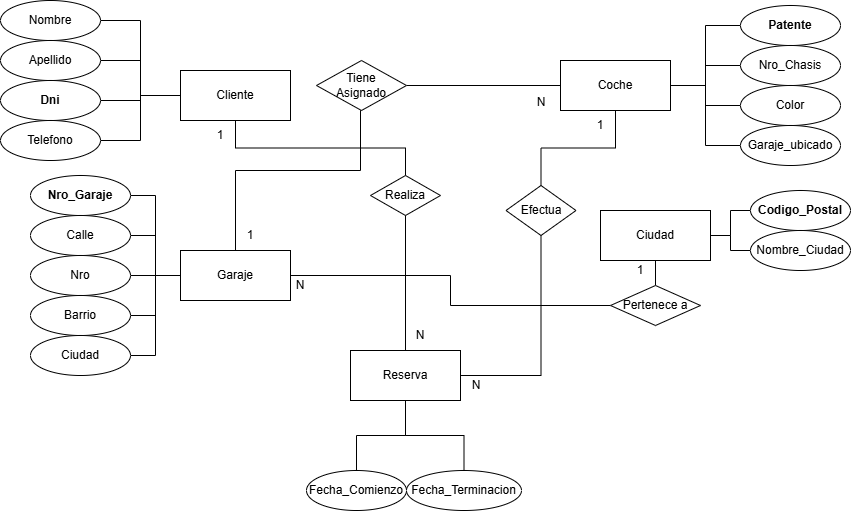

The diagram above was exported from draw.io. Its source (the exported page's mxGraphModel, read from the mxfile embedded in the PNG):
<mxGraphModel dx="1259" dy="547" grid="1" gridSize="10" guides="1" tooltips="1" connect="1" arrows="1" fold="1" page="1" pageScale="1" pageWidth="827" pageHeight="1169" math="0" shadow="0">
  <root>
    <mxCell id="0" />
    <mxCell id="1" parent="0" />
    <mxCell id="t-hdMX1U0hwrGcYKiLQA-3" parent="1" style="html=1;whiteSpace=wrap;" value="Cliente" vertex="1">
      <mxGeometry height="50" width="110" x="180" y="250" as="geometry" />
    </mxCell>
    <mxCell id="t-hdMX1U0hwrGcYKiLQA-44" edge="1" parent="1" source="t-hdMX1U0hwrGcYKiLQA-4" style="edgeStyle=orthogonalEdgeStyle;rounded=0;orthogonalLoop=1;jettySize=auto;html=1;exitX=0;exitY=0.5;exitDx=0;exitDy=0;entryX=1;entryY=0.5;entryDx=0;entryDy=0;endArrow=none;endFill=0;" target="t-hdMX1U0hwrGcYKiLQA-43">
      <mxGeometry relative="1" as="geometry" />
    </mxCell>
    <mxCell id="t-hdMX1U0hwrGcYKiLQA-61" edge="1" parent="1" source="t-hdMX1U0hwrGcYKiLQA-4" style="edgeStyle=orthogonalEdgeStyle;rounded=0;orthogonalLoop=1;jettySize=auto;html=1;exitX=0.5;exitY=1;exitDx=0;exitDy=0;entryX=0.5;entryY=0;entryDx=0;entryDy=0;endArrow=none;endFill=0;" target="t-hdMX1U0hwrGcYKiLQA-60">
      <mxGeometry relative="1" as="geometry" />
    </mxCell>
    <mxCell id="t-hdMX1U0hwrGcYKiLQA-4" parent="1" style="html=1;whiteSpace=wrap;" value="Coche" vertex="1">
      <mxGeometry height="50" width="110" x="560" y="240" as="geometry" />
    </mxCell>
    <mxCell id="t-hdMX1U0hwrGcYKiLQA-50" edge="1" parent="1" source="t-hdMX1U0hwrGcYKiLQA-5" style="edgeStyle=orthogonalEdgeStyle;rounded=0;orthogonalLoop=1;jettySize=auto;html=1;exitX=1;exitY=0.5;exitDx=0;exitDy=0;entryX=0;entryY=0.5;entryDx=0;entryDy=0;endArrow=none;endFill=0;" target="t-hdMX1U0hwrGcYKiLQA-49">
      <mxGeometry relative="1" as="geometry" />
    </mxCell>
    <mxCell id="t-hdMX1U0hwrGcYKiLQA-5" parent="1" style="html=1;whiteSpace=wrap;" value="Garaje" vertex="1">
      <mxGeometry height="50" width="110" x="180" y="430" as="geometry" />
    </mxCell>
    <mxCell id="t-hdMX1U0hwrGcYKiLQA-11" edge="1" parent="1" source="t-hdMX1U0hwrGcYKiLQA-7" style="edgeStyle=orthogonalEdgeStyle;rounded=0;orthogonalLoop=1;jettySize=auto;html=1;exitX=1;exitY=0.5;exitDx=0;exitDy=0;entryX=0;entryY=0.5;entryDx=0;entryDy=0;endArrow=none;endFill=0;" target="t-hdMX1U0hwrGcYKiLQA-3">
      <mxGeometry relative="1" as="geometry" />
    </mxCell>
    <mxCell id="t-hdMX1U0hwrGcYKiLQA-7" parent="1" style="ellipse;whiteSpace=wrap;html=1;align=center;" value="Nombre" vertex="1">
      <mxGeometry height="40" width="100" y="180" as="geometry" />
    </mxCell>
    <mxCell id="t-hdMX1U0hwrGcYKiLQA-12" edge="1" parent="1" source="t-hdMX1U0hwrGcYKiLQA-8" style="edgeStyle=orthogonalEdgeStyle;rounded=0;orthogonalLoop=1;jettySize=auto;html=1;exitX=1;exitY=0.5;exitDx=0;exitDy=0;entryX=0;entryY=0.5;entryDx=0;entryDy=0;endArrow=none;endFill=0;" target="t-hdMX1U0hwrGcYKiLQA-3">
      <mxGeometry relative="1" as="geometry" />
    </mxCell>
    <mxCell id="t-hdMX1U0hwrGcYKiLQA-8" parent="1" style="ellipse;whiteSpace=wrap;html=1;align=center;" value="Apellido" vertex="1">
      <mxGeometry height="40" width="100" y="220" as="geometry" />
    </mxCell>
    <mxCell id="t-hdMX1U0hwrGcYKiLQA-13" edge="1" parent="1" source="t-hdMX1U0hwrGcYKiLQA-9" style="edgeStyle=orthogonalEdgeStyle;rounded=0;orthogonalLoop=1;jettySize=auto;html=1;entryX=0;entryY=0.5;entryDx=0;entryDy=0;endArrow=none;endFill=0;" target="t-hdMX1U0hwrGcYKiLQA-3">
      <mxGeometry relative="1" as="geometry" />
    </mxCell>
    <mxCell id="t-hdMX1U0hwrGcYKiLQA-9" parent="1" style="ellipse;whiteSpace=wrap;html=1;align=center;" value="&lt;b&gt;Dni&lt;/b&gt;" vertex="1">
      <mxGeometry height="40" width="100" y="260" as="geometry" />
    </mxCell>
    <mxCell id="t-hdMX1U0hwrGcYKiLQA-14" edge="1" parent="1" source="t-hdMX1U0hwrGcYKiLQA-10" style="edgeStyle=orthogonalEdgeStyle;rounded=0;orthogonalLoop=1;jettySize=auto;html=1;exitX=1;exitY=0.5;exitDx=0;exitDy=0;entryX=0;entryY=0.5;entryDx=0;entryDy=0;endArrow=none;endFill=0;" target="t-hdMX1U0hwrGcYKiLQA-3">
      <mxGeometry relative="1" as="geometry" />
    </mxCell>
    <mxCell id="t-hdMX1U0hwrGcYKiLQA-10" parent="1" style="ellipse;whiteSpace=wrap;html=1;align=center;" value="Telefono" vertex="1">
      <mxGeometry height="40" width="100" y="300" as="geometry" />
    </mxCell>
    <mxCell id="t-hdMX1U0hwrGcYKiLQA-19" edge="1" parent="1" source="t-hdMX1U0hwrGcYKiLQA-15" style="edgeStyle=orthogonalEdgeStyle;rounded=0;orthogonalLoop=1;jettySize=auto;html=1;exitX=0;exitY=0.5;exitDx=0;exitDy=0;entryX=1;entryY=0.5;entryDx=0;entryDy=0;endArrow=none;endFill=0;" target="t-hdMX1U0hwrGcYKiLQA-4">
      <mxGeometry relative="1" as="geometry" />
    </mxCell>
    <mxCell id="t-hdMX1U0hwrGcYKiLQA-15" parent="1" style="ellipse;whiteSpace=wrap;html=1;align=center;" value="&lt;b&gt;Patente&lt;/b&gt;" vertex="1">
      <mxGeometry height="40" width="100" x="740" y="185" as="geometry" />
    </mxCell>
    <mxCell id="t-hdMX1U0hwrGcYKiLQA-20" edge="1" parent="1" source="t-hdMX1U0hwrGcYKiLQA-16" style="edgeStyle=orthogonalEdgeStyle;rounded=0;orthogonalLoop=1;jettySize=auto;html=1;exitX=0;exitY=0.5;exitDx=0;exitDy=0;entryX=1;entryY=0.5;entryDx=0;entryDy=0;endArrow=none;endFill=0;" target="t-hdMX1U0hwrGcYKiLQA-4">
      <mxGeometry relative="1" as="geometry" />
    </mxCell>
    <mxCell id="t-hdMX1U0hwrGcYKiLQA-16" parent="1" style="ellipse;whiteSpace=wrap;html=1;align=center;" value="Nro_Chasis" vertex="1">
      <mxGeometry height="40" width="100" x="740" y="225" as="geometry" />
    </mxCell>
    <mxCell id="t-hdMX1U0hwrGcYKiLQA-21" edge="1" parent="1" source="t-hdMX1U0hwrGcYKiLQA-17" style="edgeStyle=orthogonalEdgeStyle;rounded=0;orthogonalLoop=1;jettySize=auto;html=1;exitX=0;exitY=0.5;exitDx=0;exitDy=0;entryX=1;entryY=0.5;entryDx=0;entryDy=0;endArrow=none;endFill=0;" target="t-hdMX1U0hwrGcYKiLQA-4">
      <mxGeometry relative="1" as="geometry" />
    </mxCell>
    <mxCell id="t-hdMX1U0hwrGcYKiLQA-17" parent="1" style="ellipse;whiteSpace=wrap;html=1;align=center;" value="Color" vertex="1">
      <mxGeometry height="40" width="100" x="740" y="265" as="geometry" />
    </mxCell>
    <mxCell id="t-hdMX1U0hwrGcYKiLQA-22" edge="1" parent="1" source="t-hdMX1U0hwrGcYKiLQA-18" style="edgeStyle=orthogonalEdgeStyle;rounded=0;orthogonalLoop=1;jettySize=auto;html=1;exitX=0;exitY=0.5;exitDx=0;exitDy=0;entryX=1;entryY=0.5;entryDx=0;entryDy=0;endArrow=none;endFill=0;" target="t-hdMX1U0hwrGcYKiLQA-4">
      <mxGeometry relative="1" as="geometry" />
    </mxCell>
    <mxCell id="t-hdMX1U0hwrGcYKiLQA-18" parent="1" style="ellipse;whiteSpace=wrap;html=1;align=center;" value="Garaje_ubicado" vertex="1">
      <mxGeometry height="40" width="100" x="740" y="305" as="geometry" />
    </mxCell>
    <mxCell id="t-hdMX1U0hwrGcYKiLQA-28" edge="1" parent="1" source="t-hdMX1U0hwrGcYKiLQA-23" style="edgeStyle=orthogonalEdgeStyle;rounded=0;orthogonalLoop=1;jettySize=auto;html=1;exitX=1;exitY=0.5;exitDx=0;exitDy=0;entryX=0;entryY=0.5;entryDx=0;entryDy=0;endArrow=none;endFill=0;" target="t-hdMX1U0hwrGcYKiLQA-5">
      <mxGeometry relative="1" as="geometry" />
    </mxCell>
    <mxCell id="t-hdMX1U0hwrGcYKiLQA-23" parent="1" style="ellipse;whiteSpace=wrap;html=1;align=center;" value="&lt;b&gt;Nro_Garaje&lt;/b&gt;" vertex="1">
      <mxGeometry height="40" width="100" x="30" y="355" as="geometry" />
    </mxCell>
    <mxCell id="t-hdMX1U0hwrGcYKiLQA-29" edge="1" parent="1" source="t-hdMX1U0hwrGcYKiLQA-24" style="edgeStyle=orthogonalEdgeStyle;rounded=0;orthogonalLoop=1;jettySize=auto;html=1;exitX=1;exitY=0.5;exitDx=0;exitDy=0;entryX=0;entryY=0.5;entryDx=0;entryDy=0;startArrow=none;startFill=0;endArrow=none;endFill=0;" target="t-hdMX1U0hwrGcYKiLQA-5">
      <mxGeometry relative="1" as="geometry" />
    </mxCell>
    <mxCell id="t-hdMX1U0hwrGcYKiLQA-24" parent="1" style="ellipse;whiteSpace=wrap;html=1;align=center;" value="Calle" vertex="1">
      <mxGeometry height="40" width="100" x="30" y="395" as="geometry" />
    </mxCell>
    <mxCell id="t-hdMX1U0hwrGcYKiLQA-30" edge="1" parent="1" source="t-hdMX1U0hwrGcYKiLQA-25" style="edgeStyle=orthogonalEdgeStyle;rounded=0;orthogonalLoop=1;jettySize=auto;html=1;exitX=1;exitY=0.5;exitDx=0;exitDy=0;entryX=0;entryY=0.5;entryDx=0;entryDy=0;endArrow=none;endFill=0;" target="t-hdMX1U0hwrGcYKiLQA-5">
      <mxGeometry relative="1" as="geometry" />
    </mxCell>
    <mxCell id="t-hdMX1U0hwrGcYKiLQA-25" parent="1" style="ellipse;whiteSpace=wrap;html=1;align=center;" value="Nro" vertex="1">
      <mxGeometry height="40" width="100" x="30" y="435" as="geometry" />
    </mxCell>
    <mxCell id="t-hdMX1U0hwrGcYKiLQA-31" edge="1" parent="1" source="t-hdMX1U0hwrGcYKiLQA-26" style="edgeStyle=orthogonalEdgeStyle;rounded=0;orthogonalLoop=1;jettySize=auto;html=1;exitX=1;exitY=0.5;exitDx=0;exitDy=0;entryX=0;entryY=0.5;entryDx=0;entryDy=0;endArrow=none;endFill=0;" target="t-hdMX1U0hwrGcYKiLQA-5">
      <mxGeometry relative="1" as="geometry" />
    </mxCell>
    <mxCell id="t-hdMX1U0hwrGcYKiLQA-26" parent="1" style="ellipse;whiteSpace=wrap;html=1;align=center;" value="Barrio" vertex="1">
      <mxGeometry height="40" width="100" x="30" y="475" as="geometry" />
    </mxCell>
    <mxCell id="t-hdMX1U0hwrGcYKiLQA-32" edge="1" parent="1" source="t-hdMX1U0hwrGcYKiLQA-27" style="edgeStyle=orthogonalEdgeStyle;rounded=0;orthogonalLoop=1;jettySize=auto;html=1;exitX=1;exitY=0.5;exitDx=0;exitDy=0;entryX=0;entryY=0.5;entryDx=0;entryDy=0;endArrow=none;endFill=0;" target="t-hdMX1U0hwrGcYKiLQA-5">
      <mxGeometry relative="1" as="geometry">
        <mxPoint x="170" y="455" as="targetPoint" />
      </mxGeometry>
    </mxCell>
    <mxCell id="t-hdMX1U0hwrGcYKiLQA-27" parent="1" style="ellipse;whiteSpace=wrap;html=1;align=center;" value="Ciudad" vertex="1">
      <mxGeometry height="40" width="100" x="30" y="515" as="geometry" />
    </mxCell>
    <mxCell id="t-hdMX1U0hwrGcYKiLQA-59" edge="1" parent="1" source="t-hdMX1U0hwrGcYKiLQA-33" style="edgeStyle=orthogonalEdgeStyle;rounded=0;orthogonalLoop=1;jettySize=auto;html=1;exitX=0.5;exitY=1;exitDx=0;exitDy=0;endArrow=none;endFill=0;" target="t-hdMX1U0hwrGcYKiLQA-49">
      <mxGeometry relative="1" as="geometry" />
    </mxCell>
    <mxCell id="t-hdMX1U0hwrGcYKiLQA-33" parent="1" style="html=1;whiteSpace=wrap;" value="Ciudad" vertex="1">
      <mxGeometry height="50" width="110" x="600" y="390" as="geometry" />
    </mxCell>
    <mxCell id="t-hdMX1U0hwrGcYKiLQA-36" edge="1" parent="1" source="t-hdMX1U0hwrGcYKiLQA-34" style="edgeStyle=orthogonalEdgeStyle;rounded=0;orthogonalLoop=1;jettySize=auto;html=1;exitX=0;exitY=0.5;exitDx=0;exitDy=0;entryX=1;entryY=0.5;entryDx=0;entryDy=0;endArrow=none;endFill=0;" target="t-hdMX1U0hwrGcYKiLQA-33">
      <mxGeometry relative="1" as="geometry" />
    </mxCell>
    <mxCell id="t-hdMX1U0hwrGcYKiLQA-34" parent="1" style="ellipse;whiteSpace=wrap;html=1;align=center;" value="&lt;b&gt;Codigo_Postal&lt;/b&gt;" vertex="1">
      <mxGeometry height="40" width="100" x="750" y="370" as="geometry" />
    </mxCell>
    <mxCell id="t-hdMX1U0hwrGcYKiLQA-37" edge="1" parent="1" source="t-hdMX1U0hwrGcYKiLQA-35" style="edgeStyle=orthogonalEdgeStyle;rounded=0;orthogonalLoop=1;jettySize=auto;html=1;exitX=0;exitY=0.5;exitDx=0;exitDy=0;endArrow=none;endFill=0;" target="t-hdMX1U0hwrGcYKiLQA-33">
      <mxGeometry relative="1" as="geometry" />
    </mxCell>
    <mxCell id="t-hdMX1U0hwrGcYKiLQA-35" parent="1" style="ellipse;whiteSpace=wrap;html=1;align=center;" value="Nombre_Ciudad" vertex="1">
      <mxGeometry height="40" width="100" x="750" y="410" as="geometry" />
    </mxCell>
    <mxCell id="t-hdMX1U0hwrGcYKiLQA-38" parent="1" style="html=1;whiteSpace=wrap;" value="Reserva" vertex="1">
      <mxGeometry height="50" width="110" x="350" y="530" as="geometry" />
    </mxCell>
    <mxCell id="t-hdMX1U0hwrGcYKiLQA-41" edge="1" parent="1" source="t-hdMX1U0hwrGcYKiLQA-39" style="edgeStyle=orthogonalEdgeStyle;rounded=0;orthogonalLoop=1;jettySize=auto;html=1;exitX=0.5;exitY=0;exitDx=0;exitDy=0;endArrow=none;endFill=0;" target="t-hdMX1U0hwrGcYKiLQA-38">
      <mxGeometry relative="1" as="geometry" />
    </mxCell>
    <mxCell id="t-hdMX1U0hwrGcYKiLQA-39" parent="1" style="ellipse;whiteSpace=wrap;html=1;align=center;" value="Fecha_Comienzo" vertex="1">
      <mxGeometry height="40" width="100" x="306" y="650" as="geometry" />
    </mxCell>
    <mxCell id="t-hdMX1U0hwrGcYKiLQA-42" edge="1" parent="1" source="t-hdMX1U0hwrGcYKiLQA-40" style="edgeStyle=orthogonalEdgeStyle;rounded=0;orthogonalLoop=1;jettySize=auto;html=1;exitX=0.5;exitY=0;exitDx=0;exitDy=0;entryX=0.5;entryY=1;entryDx=0;entryDy=0;endArrow=none;endFill=0;" target="t-hdMX1U0hwrGcYKiLQA-38">
      <mxGeometry relative="1" as="geometry" />
    </mxCell>
    <mxCell id="t-hdMX1U0hwrGcYKiLQA-40" parent="1" style="ellipse;whiteSpace=wrap;html=1;align=center;" value="Fecha_Terminacion" vertex="1">
      <mxGeometry height="40" width="115" x="406" y="650" as="geometry" />
    </mxCell>
    <mxCell id="t-hdMX1U0hwrGcYKiLQA-45" edge="1" parent="1" source="t-hdMX1U0hwrGcYKiLQA-43" style="edgeStyle=orthogonalEdgeStyle;rounded=0;orthogonalLoop=1;jettySize=auto;html=1;exitX=0.5;exitY=1;exitDx=0;exitDy=0;entryX=0.5;entryY=0;entryDx=0;entryDy=0;endArrow=none;endFill=0;" target="t-hdMX1U0hwrGcYKiLQA-5">
      <mxGeometry relative="1" as="geometry">
        <Array as="points">
          <mxPoint x="360" y="290" />
          <mxPoint x="360" y="350" />
          <mxPoint x="235" y="350" />
        </Array>
      </mxGeometry>
    </mxCell>
    <mxCell id="t-hdMX1U0hwrGcYKiLQA-43" parent="1" style="shape=rhombus;perimeter=rhombusPerimeter;whiteSpace=wrap;html=1;align=center;" value="Tiene&lt;div&gt;Asignado&lt;/div&gt;" vertex="1">
      <mxGeometry height="50" width="90" x="316" y="240" as="geometry" />
    </mxCell>
    <mxCell id="t-hdMX1U0hwrGcYKiLQA-48" edge="1" parent="1" source="t-hdMX1U0hwrGcYKiLQA-46" style="edgeStyle=orthogonalEdgeStyle;rounded=0;orthogonalLoop=1;jettySize=auto;html=1;exitX=0.5;exitY=1;exitDx=0;exitDy=0;entryX=0.5;entryY=0;entryDx=0;entryDy=0;endArrow=none;endFill=0;" target="t-hdMX1U0hwrGcYKiLQA-38">
      <mxGeometry relative="1" as="geometry" />
    </mxCell>
    <mxCell id="t-hdMX1U0hwrGcYKiLQA-46" parent="1" style="shape=rhombus;perimeter=rhombusPerimeter;whiteSpace=wrap;html=1;align=center;" value="Realiza" vertex="1">
      <mxGeometry height="40" width="70" x="370" y="355" as="geometry" />
    </mxCell>
    <mxCell id="t-hdMX1U0hwrGcYKiLQA-47" edge="1" parent="1" source="t-hdMX1U0hwrGcYKiLQA-3" style="edgeStyle=orthogonalEdgeStyle;rounded=0;orthogonalLoop=1;jettySize=auto;html=1;exitX=0.5;exitY=1;exitDx=0;exitDy=0;entryX=0.5;entryY=0;entryDx=0;entryDy=0;endArrow=none;endFill=0;" target="t-hdMX1U0hwrGcYKiLQA-46">
      <mxGeometry relative="1" as="geometry" />
    </mxCell>
    <mxCell id="t-hdMX1U0hwrGcYKiLQA-49" parent="1" style="shape=rhombus;perimeter=rhombusPerimeter;whiteSpace=wrap;html=1;align=center;" value="Pertenece a" vertex="1">
      <mxGeometry height="40" width="90" x="610" y="465" as="geometry" />
    </mxCell>
    <mxCell id="t-hdMX1U0hwrGcYKiLQA-53" parent="1" style="text;html=1;whiteSpace=wrap;strokeColor=none;fillColor=none;align=center;verticalAlign=middle;rounded=0;" value="1" vertex="1">
      <mxGeometry height="30" width="60" x="610" y="435" as="geometry" />
    </mxCell>
    <mxCell id="t-hdMX1U0hwrGcYKiLQA-54" parent="1" style="text;html=1;whiteSpace=wrap;strokeColor=none;fillColor=none;align=center;verticalAlign=middle;rounded=0;" value="N" vertex="1">
      <mxGeometry height="30" width="60" x="270" y="450" as="geometry" />
    </mxCell>
    <mxCell id="t-hdMX1U0hwrGcYKiLQA-55" parent="1" style="text;html=1;whiteSpace=wrap;strokeColor=none;fillColor=none;align=center;verticalAlign=middle;rounded=0;" value="1" vertex="1">
      <mxGeometry height="30" width="60" x="220" y="400" as="geometry" />
    </mxCell>
    <mxCell id="t-hdMX1U0hwrGcYKiLQA-56" parent="1" style="text;html=1;whiteSpace=wrap;strokeColor=none;fillColor=none;align=center;verticalAlign=middle;rounded=0;" value="N" vertex="1">
      <mxGeometry height="30" width="60" x="510.5" y="267" as="geometry" />
    </mxCell>
    <mxCell id="t-hdMX1U0hwrGcYKiLQA-57" parent="1" style="text;html=1;whiteSpace=wrap;strokeColor=none;fillColor=none;align=center;verticalAlign=middle;rounded=0;" value="N" vertex="1">
      <mxGeometry height="30" width="60" x="390" y="500" as="geometry" />
    </mxCell>
    <mxCell id="t-hdMX1U0hwrGcYKiLQA-58" parent="1" style="text;html=1;whiteSpace=wrap;strokeColor=none;fillColor=none;align=center;verticalAlign=middle;rounded=0;" value="1" vertex="1">
      <mxGeometry height="30" width="60" x="190" y="300" as="geometry" />
    </mxCell>
    <mxCell id="t-hdMX1U0hwrGcYKiLQA-62" edge="1" parent="1" source="t-hdMX1U0hwrGcYKiLQA-60" style="edgeStyle=orthogonalEdgeStyle;rounded=0;orthogonalLoop=1;jettySize=auto;html=1;exitX=0.5;exitY=1;exitDx=0;exitDy=0;entryX=1;entryY=0.5;entryDx=0;entryDy=0;endArrow=none;endFill=0;" target="t-hdMX1U0hwrGcYKiLQA-38">
      <mxGeometry relative="1" as="geometry" />
    </mxCell>
    <mxCell id="t-hdMX1U0hwrGcYKiLQA-60" parent="1" style="shape=rhombus;perimeter=rhombusPerimeter;whiteSpace=wrap;html=1;align=center;" value="Efectua" vertex="1">
      <mxGeometry height="50" width="70" x="505.5" y="365" as="geometry" />
    </mxCell>
    <mxCell id="t-hdMX1U0hwrGcYKiLQA-64" parent="1" style="text;html=1;whiteSpace=wrap;strokeColor=none;fillColor=none;align=center;verticalAlign=middle;rounded=0;" value="N" vertex="1">
      <mxGeometry height="30" width="60" x="445.5" y="550" as="geometry" />
    </mxCell>
    <mxCell id="t-hdMX1U0hwrGcYKiLQA-65" parent="1" style="text;html=1;whiteSpace=wrap;strokeColor=none;fillColor=none;align=center;verticalAlign=middle;rounded=0;" value="1" vertex="1">
      <mxGeometry height="30" width="60" x="570" y="290" as="geometry" />
    </mxCell>
  </root>
</mxGraphModel>